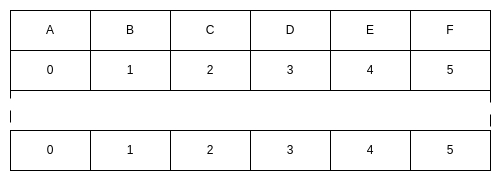

The diagram above was exported from draw.io. Its source (the exported page's mxGraphModel, read from the mxfile embedded in the PNG):
<mxGraphModel dx="2954" dy="1147" grid="1" gridSize="10" guides="1" tooltips="1" connect="1" arrows="1" fold="1" page="1" pageScale="1" pageWidth="850" pageHeight="1100" math="0" shadow="0">
  <root>
    <mxCell id="0" />
    <mxCell id="1" parent="0" />
    <mxCell id="4b0YMhMDfRMFi17QSmNa-1" value="A" style="rounded=0;whiteSpace=wrap;html=1;" parent="1" vertex="1">
      <mxGeometry x="10" y="10" width="80" height="40" as="geometry" />
    </mxCell>
    <mxCell id="4b0YMhMDfRMFi17QSmNa-2" value="B" style="rounded=0;whiteSpace=wrap;html=1;" parent="1" vertex="1">
      <mxGeometry x="90" y="10" width="80" height="40" as="geometry" />
    </mxCell>
    <mxCell id="4b0YMhMDfRMFi17QSmNa-3" value="C" style="rounded=0;whiteSpace=wrap;html=1;" parent="1" vertex="1">
      <mxGeometry x="170" y="10" width="80" height="40" as="geometry" />
    </mxCell>
    <mxCell id="4b0YMhMDfRMFi17QSmNa-4" value="D" style="rounded=0;whiteSpace=wrap;html=1;" parent="1" vertex="1">
      <mxGeometry x="250" y="10" width="80" height="40" as="geometry" />
    </mxCell>
    <mxCell id="4b0YMhMDfRMFi17QSmNa-5" value="E" style="rounded=0;whiteSpace=wrap;html=1;" parent="1" vertex="1">
      <mxGeometry x="330" y="10" width="80" height="40" as="geometry" />
    </mxCell>
    <mxCell id="4b0YMhMDfRMFi17QSmNa-6" value="F" style="rounded=0;whiteSpace=wrap;html=1;" parent="1" vertex="1">
      <mxGeometry x="410" y="10" width="80" height="40" as="geometry" />
    </mxCell>
    <mxCell id="4b0YMhMDfRMFi17QSmNa-7" value="" style="rounded=0;whiteSpace=wrap;html=1;dashed=1;dashPattern=12 12;" parent="1" vertex="1">
      <mxGeometry x="10" y="90" width="480" height="40" as="geometry" />
    </mxCell>
    <mxCell id="4b0YMhMDfRMFi17QSmNa-8" value="0" style="rounded=0;whiteSpace=wrap;html=1;" parent="1" vertex="1">
      <mxGeometry x="10" y="50" width="80" height="40" as="geometry" />
    </mxCell>
    <mxCell id="4b0YMhMDfRMFi17QSmNa-9" value="1" style="rounded=0;whiteSpace=wrap;html=1;" parent="1" vertex="1">
      <mxGeometry x="90" y="50" width="80" height="40" as="geometry" />
    </mxCell>
    <mxCell id="4b0YMhMDfRMFi17QSmNa-10" value="2" style="rounded=0;whiteSpace=wrap;html=1;" parent="1" vertex="1">
      <mxGeometry x="170" y="50" width="80" height="40" as="geometry" />
    </mxCell>
    <mxCell id="4b0YMhMDfRMFi17QSmNa-11" value="3" style="rounded=0;whiteSpace=wrap;html=1;" parent="1" vertex="1">
      <mxGeometry x="250" y="50" width="80" height="40" as="geometry" />
    </mxCell>
    <mxCell id="4b0YMhMDfRMFi17QSmNa-12" value="4" style="rounded=0;whiteSpace=wrap;html=1;" parent="1" vertex="1">
      <mxGeometry x="330" y="50" width="80" height="40" as="geometry" />
    </mxCell>
    <mxCell id="4b0YMhMDfRMFi17QSmNa-13" value="5" style="rounded=0;whiteSpace=wrap;html=1;" parent="1" vertex="1">
      <mxGeometry x="410" y="50" width="80" height="40" as="geometry" />
    </mxCell>
    <mxCell id="4b0YMhMDfRMFi17QSmNa-14" value="0" style="rounded=0;whiteSpace=wrap;html=1;" parent="1" vertex="1">
      <mxGeometry x="10" y="130" width="80" height="40" as="geometry" />
    </mxCell>
    <mxCell id="4b0YMhMDfRMFi17QSmNa-15" value="1" style="rounded=0;whiteSpace=wrap;html=1;" parent="1" vertex="1">
      <mxGeometry x="90" y="130" width="80" height="40" as="geometry" />
    </mxCell>
    <mxCell id="4b0YMhMDfRMFi17QSmNa-16" value="2" style="rounded=0;whiteSpace=wrap;html=1;" parent="1" vertex="1">
      <mxGeometry x="170" y="130" width="80" height="40" as="geometry" />
    </mxCell>
    <mxCell id="4b0YMhMDfRMFi17QSmNa-17" value="3" style="rounded=0;whiteSpace=wrap;html=1;" parent="1" vertex="1">
      <mxGeometry x="250" y="130" width="80" height="40" as="geometry" />
    </mxCell>
    <mxCell id="4b0YMhMDfRMFi17QSmNa-18" value="4" style="rounded=0;whiteSpace=wrap;html=1;" parent="1" vertex="1">
      <mxGeometry x="330" y="130" width="80" height="40" as="geometry" />
    </mxCell>
    <mxCell id="4b0YMhMDfRMFi17QSmNa-19" value="5" style="rounded=0;whiteSpace=wrap;html=1;" parent="1" vertex="1">
      <mxGeometry x="410" y="130" width="80" height="40" as="geometry" />
    </mxCell>
  </root>
</mxGraphModel>